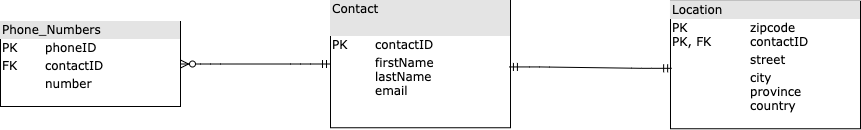

The diagram above was exported from draw.io. Its source (the exported page's mxGraphModel, read from the mxfile embedded in the PNG):
<mxGraphModel dx="1426" dy="737" grid="1" gridSize="10" guides="1" tooltips="1" connect="1" arrows="1" fold="1" page="1" pageScale="1" pageWidth="1100" pageHeight="850" background="#ffffff" math="0" shadow="0">
  <root>
    <mxCell id="0" />
    <mxCell id="1" parent="0" />
    <mxCell id="2ed32ef02a7f4228-7" value="&lt;div style=&quot;box-sizing: border-box ; width: 100% ; background: #e4e4e4 ; padding: 2px&quot;&gt;Phone_Numbers&lt;/div&gt;&lt;table style=&quot;width: 100% ; font-size: 1em&quot; cellpadding=&quot;2&quot; cellspacing=&quot;0&quot;&gt;&lt;tbody&gt;&lt;tr&gt;&lt;td&gt;PK&lt;/td&gt;&lt;td&gt;phoneID&lt;/td&gt;&lt;/tr&gt;&lt;tr&gt;&lt;td&gt;FK&lt;/td&gt;&lt;td&gt;contactID&lt;/td&gt;&lt;/tr&gt;&lt;tr&gt;&lt;td&gt;&lt;/td&gt;&lt;td&gt;number&lt;/td&gt;&lt;/tr&gt;&lt;tr&gt;&lt;td&gt;&lt;br&gt;&lt;/td&gt;&lt;td&gt;&lt;br&gt;&lt;/td&gt;&lt;/tr&gt;&lt;tr&gt;&lt;td&gt;&lt;/td&gt;&lt;td&gt;&lt;br&gt;&lt;/td&gt;&lt;/tr&gt;&lt;/tbody&gt;&lt;/table&gt;" style="verticalAlign=top;align=left;overflow=fill;html=1;rounded=0;shadow=0;comic=0;labelBackgroundColor=none;strokeWidth=1;fontFamily=Verdana;fontSize=12" parent="1" vertex="1">
      <mxGeometry x="100" y="290" width="180" height="85" as="geometry" />
    </mxCell>
    <mxCell id="2ed32ef02a7f4228-8" value="&lt;div style=&quot;box-sizing: border-box ; width: 100% ; background: #e4e4e4 ; padding: 2px&quot;&gt;Contact&lt;/div&gt;&lt;div style=&quot;box-sizing: border-box ; width: 100% ; background: #e4e4e4 ; padding: 2px&quot;&gt;&lt;br&gt;&lt;/div&gt;&lt;table style=&quot;width: 100% ; font-size: 1em&quot; cellpadding=&quot;2&quot; cellspacing=&quot;0&quot;&gt;&lt;tbody&gt;&lt;tr&gt;&lt;td&gt;PK&lt;/td&gt;&lt;td&gt;contactID&lt;/td&gt;&lt;/tr&gt;&lt;tr&gt;&lt;td&gt;&lt;br&gt;&lt;br&gt;&lt;br&gt;&lt;br&gt;&lt;/td&gt;&lt;td&gt;firstName&lt;br&gt;lastName&lt;br&gt;email&lt;br&gt;&lt;br&gt;&lt;/td&gt;&lt;/tr&gt;&lt;/tbody&gt;&lt;/table&gt;" style="verticalAlign=top;align=left;overflow=fill;html=1;rounded=0;shadow=0;comic=0;labelBackgroundColor=none;strokeWidth=1;fontFamily=Verdana;fontSize=12" parent="1" vertex="1">
      <mxGeometry x="430" y="268.75" width="180" height="127.5" as="geometry" />
    </mxCell>
    <mxCell id="2ed32ef02a7f4228-11" value="&lt;div style=&quot;box-sizing: border-box ; width: 100% ; background: #e4e4e4 ; padding: 2px&quot;&gt;Location&lt;/div&gt;&lt;table style=&quot;width: 100% ; font-size: 1em&quot; cellpadding=&quot;2&quot; cellspacing=&quot;0&quot;&gt;&lt;tbody&gt;&lt;tr&gt;&lt;td&gt;PK&lt;br&gt;PK, FK&lt;br&gt;&lt;/td&gt;&lt;td&gt;zipcode&lt;br&gt;contactID&lt;/td&gt;&lt;/tr&gt;&lt;tr&gt;&lt;td&gt;&lt;br&gt;&lt;/td&gt;&lt;td&gt;street&lt;/td&gt;&lt;/tr&gt;&lt;tr&gt;&lt;td&gt;&lt;/td&gt;&lt;td&gt;city&lt;br&gt;province&lt;br&gt;country&lt;/td&gt;&lt;/tr&gt;&lt;/tbody&gt;&lt;/table&gt;" style="verticalAlign=top;align=left;overflow=fill;html=1;rounded=0;shadow=0;comic=0;labelBackgroundColor=none;strokeWidth=1;fontFamily=Verdana;fontSize=12" parent="1" vertex="1">
      <mxGeometry x="770" y="269.75" width="190" height="127.5" as="geometry" />
    </mxCell>
    <mxCell id="U_C6cUg0Whq9gbuJ1M0--6" value="" style="edgeStyle=entityRelationEdgeStyle;fontSize=12;html=1;endArrow=ERmandOne;startArrow=ERmandOne;exitX=0.994;exitY=0.523;exitDx=0;exitDy=0;exitPerimeter=0;entryX=0.006;entryY=0.526;entryDx=0;entryDy=0;entryPerimeter=0;" parent="1" source="2ed32ef02a7f4228-8" target="2ed32ef02a7f4228-11" edge="1">
      <mxGeometry width="100" height="100" relative="1" as="geometry">
        <mxPoint x="720" y="500" as="sourcePoint" />
        <mxPoint x="730" y="333" as="targetPoint" />
      </mxGeometry>
    </mxCell>
    <mxCell id="U_C6cUg0Whq9gbuJ1M0--7" value="" style="edgeStyle=entityRelationEdgeStyle;fontSize=12;html=1;endArrow=ERzeroToMany;startArrow=ERmandOne;entryX=1;entryY=0.5;entryDx=0;entryDy=0;exitX=0;exitY=0.5;exitDx=0;exitDy=0;" parent="1" source="2ed32ef02a7f4228-8" target="2ed32ef02a7f4228-7" edge="1">
      <mxGeometry width="100" height="100" relative="1" as="geometry">
        <mxPoint x="360" y="350" as="sourcePoint" />
        <mxPoint x="440" y="325" as="targetPoint" />
      </mxGeometry>
    </mxCell>
  </root>
</mxGraphModel>